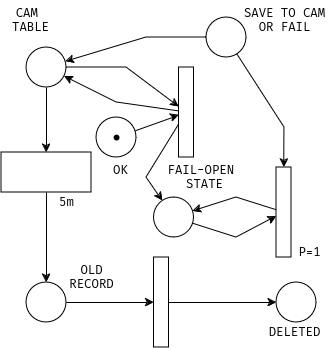

The diagram above was exported from draw.io. Its source (the exported page's mxGraphModel, read from the mxfile embedded in the PNG):
<mxGraphModel dx="789" dy="405" grid="1" gridSize="10" guides="1" tooltips="1" connect="1" arrows="0" fold="1" page="1" pageScale="1" pageWidth="827" pageHeight="1169" math="0" shadow="0">
  <root>
    <mxCell id="0" />
    <mxCell id="1" parent="0" />
    <mxCell id="0sNgB5W1Smp9vC3g5agu-124" value="" style="rounded=0;whiteSpace=wrap;html=1;" vertex="1" parent="1">
      <mxGeometry x="192.5" y="230" width="15" height="90" as="geometry" />
    </mxCell>
    <mxCell id="0sNgB5W1Smp9vC3g5agu-131" value="" style="group" vertex="1" connectable="0" parent="1">
      <mxGeometry x="110" y="280" width="40" height="40" as="geometry" />
    </mxCell>
    <mxCell id="0sNgB5W1Smp9vC3g5agu-132" value="" style="ellipse;whiteSpace=wrap;html=1;aspect=fixed;" vertex="1" parent="0sNgB5W1Smp9vC3g5agu-131">
      <mxGeometry width="40" height="40" as="geometry" />
    </mxCell>
    <mxCell id="0sNgB5W1Smp9vC3g5agu-133" value="" style="shape=waypoint;sketch=0;fillStyle=solid;size=6;pointerEvents=1;points=[];fillColor=none;resizable=0;rotatable=0;perimeter=centerPerimeter;snapToPoint=1;" vertex="1" parent="0sNgB5W1Smp9vC3g5agu-131">
      <mxGeometry x="10" y="10" width="20" height="20" as="geometry" />
    </mxCell>
    <mxCell id="0sNgB5W1Smp9vC3g5agu-134" value="" style="ellipse;whiteSpace=wrap;html=1;aspect=fixed;" vertex="1" parent="1">
      <mxGeometry x="40" y="210" width="40" height="40" as="geometry" />
    </mxCell>
    <mxCell id="0sNgB5W1Smp9vC3g5agu-135" value="" style="ellipse;whiteSpace=wrap;html=1;aspect=fixed;" vertex="1" parent="1">
      <mxGeometry x="220" y="180" width="40" height="40" as="geometry" />
    </mxCell>
    <mxCell id="0sNgB5W1Smp9vC3g5agu-136" value="" style="endArrow=classic;html=1;rounded=0;" edge="1" parent="1" source="0sNgB5W1Smp9vC3g5agu-134" target="0sNgB5W1Smp9vC3g5agu-124">
      <mxGeometry width="50" height="50" relative="1" as="geometry">
        <mxPoint x="80" y="240" as="sourcePoint" />
        <mxPoint x="130" y="190" as="targetPoint" />
        <Array as="points">
          <mxPoint x="140" y="230" />
        </Array>
      </mxGeometry>
    </mxCell>
    <mxCell id="0sNgB5W1Smp9vC3g5agu-137" value="" style="endArrow=classic;html=1;rounded=0;" edge="1" parent="1" source="0sNgB5W1Smp9vC3g5agu-124" target="0sNgB5W1Smp9vC3g5agu-134">
      <mxGeometry width="50" height="50" relative="1" as="geometry">
        <mxPoint x="89" y="247" as="sourcePoint" />
        <mxPoint x="163" y="272" as="targetPoint" />
        <Array as="points">
          <mxPoint x="130" y="265" />
        </Array>
      </mxGeometry>
    </mxCell>
    <mxCell id="0sNgB5W1Smp9vC3g5agu-138" value="" style="endArrow=classic;html=1;rounded=0;" edge="1" parent="1" source="0sNgB5W1Smp9vC3g5agu-132" target="0sNgB5W1Smp9vC3g5agu-124">
      <mxGeometry width="50" height="50" relative="1" as="geometry">
        <mxPoint x="80" y="240" as="sourcePoint" />
        <mxPoint x="130" y="190" as="targetPoint" />
      </mxGeometry>
    </mxCell>
    <mxCell id="0sNgB5W1Smp9vC3g5agu-139" value="" style="ellipse;whiteSpace=wrap;html=1;aspect=fixed;" vertex="1" parent="1">
      <mxGeometry x="167.5" y="360" width="40" height="40" as="geometry" />
    </mxCell>
    <mxCell id="0sNgB5W1Smp9vC3g5agu-140" value="" style="endArrow=classic;html=1;rounded=0;" edge="1" parent="1" source="0sNgB5W1Smp9vC3g5agu-124" target="0sNgB5W1Smp9vC3g5agu-139">
      <mxGeometry width="50" height="50" relative="1" as="geometry">
        <mxPoint x="88" y="312" as="sourcePoint" />
        <mxPoint x="163" y="278" as="targetPoint" />
        <Array as="points">
          <mxPoint x="160" y="340" />
        </Array>
      </mxGeometry>
    </mxCell>
    <mxCell id="0sNgB5W1Smp9vC3g5agu-141" value="" style="rounded=0;whiteSpace=wrap;html=1;" vertex="1" parent="1">
      <mxGeometry x="290" y="330" width="15" height="90" as="geometry" />
    </mxCell>
    <mxCell id="0sNgB5W1Smp9vC3g5agu-142" value="" style="endArrow=classic;html=1;rounded=0;" edge="1" parent="1" source="0sNgB5W1Smp9vC3g5agu-139" target="0sNgB5W1Smp9vC3g5agu-141">
      <mxGeometry width="50" height="50" relative="1" as="geometry">
        <mxPoint x="170" y="320" as="sourcePoint" />
        <mxPoint x="186" y="374" as="targetPoint" />
        <Array as="points">
          <mxPoint x="250" y="400" />
        </Array>
      </mxGeometry>
    </mxCell>
    <mxCell id="0sNgB5W1Smp9vC3g5agu-143" value="" style="endArrow=classic;html=1;rounded=0;" edge="1" parent="1" source="0sNgB5W1Smp9vC3g5agu-141" target="0sNgB5W1Smp9vC3g5agu-139">
      <mxGeometry width="50" height="50" relative="1" as="geometry">
        <mxPoint x="217" y="396" as="sourcePoint" />
        <mxPoint x="300" y="389" as="targetPoint" />
        <Array as="points">
          <mxPoint x="250" y="360" />
        </Array>
      </mxGeometry>
    </mxCell>
    <mxCell id="0sNgB5W1Smp9vC3g5agu-144" value="" style="endArrow=classic;html=1;rounded=0;" edge="1" parent="1" source="0sNgB5W1Smp9vC3g5agu-135" target="0sNgB5W1Smp9vC3g5agu-141">
      <mxGeometry width="50" height="50" relative="1" as="geometry">
        <mxPoint x="300" y="383" as="sourcePoint" />
        <mxPoint x="217" y="384" as="targetPoint" />
        <Array as="points">
          <mxPoint x="298" y="290" />
        </Array>
      </mxGeometry>
    </mxCell>
    <mxCell id="0sNgB5W1Smp9vC3g5agu-145" value="" style="endArrow=classic;html=1;rounded=0;" edge="1" parent="1" source="0sNgB5W1Smp9vC3g5agu-135" target="0sNgB5W1Smp9vC3g5agu-134">
      <mxGeometry width="50" height="50" relative="1" as="geometry">
        <mxPoint x="282" y="266" as="sourcePoint" />
        <mxPoint x="308" y="340" as="targetPoint" />
        <Array as="points">
          <mxPoint x="160" y="200" />
        </Array>
      </mxGeometry>
    </mxCell>
    <mxCell id="0sNgB5W1Smp9vC3g5agu-146" value="" style="rounded=0;whiteSpace=wrap;html=1;rotation=90;" vertex="1" parent="1">
      <mxGeometry x="40" y="290" width="40" height="90" as="geometry" />
    </mxCell>
    <mxCell id="0sNgB5W1Smp9vC3g5agu-147" value="" style="endArrow=classic;html=1;rounded=0;" edge="1" parent="1" source="0sNgB5W1Smp9vC3g5agu-134" target="0sNgB5W1Smp9vC3g5agu-146">
      <mxGeometry width="50" height="50" relative="1" as="geometry">
        <mxPoint x="90" y="240" as="sourcePoint" />
        <mxPoint x="190" y="269" as="targetPoint" />
        <Array as="points" />
      </mxGeometry>
    </mxCell>
    <mxCell id="0sNgB5W1Smp9vC3g5agu-148" value="" style="ellipse;whiteSpace=wrap;html=1;aspect=fixed;" vertex="1" parent="1">
      <mxGeometry x="40" y="445" width="40" height="40" as="geometry" />
    </mxCell>
    <mxCell id="0sNgB5W1Smp9vC3g5agu-149" value="" style="endArrow=classic;html=1;rounded=0;" edge="1" parent="1" source="0sNgB5W1Smp9vC3g5agu-146" target="0sNgB5W1Smp9vC3g5agu-148">
      <mxGeometry width="50" height="50" relative="1" as="geometry">
        <mxPoint x="70" y="260" as="sourcePoint" />
        <mxPoint x="70" y="325" as="targetPoint" />
        <Array as="points" />
      </mxGeometry>
    </mxCell>
    <mxCell id="0sNgB5W1Smp9vC3g5agu-150" value="" style="rounded=0;whiteSpace=wrap;html=1;" vertex="1" parent="1">
      <mxGeometry x="167.5" y="420" width="15" height="90" as="geometry" />
    </mxCell>
    <mxCell id="0sNgB5W1Smp9vC3g5agu-151" value="" style="endArrow=classic;html=1;rounded=0;" edge="1" parent="1" source="0sNgB5W1Smp9vC3g5agu-148" target="0sNgB5W1Smp9vC3g5agu-150">
      <mxGeometry width="50" height="50" relative="1" as="geometry">
        <mxPoint x="70" y="365" as="sourcePoint" />
        <mxPoint x="70" y="455" as="targetPoint" />
        <Array as="points" />
      </mxGeometry>
    </mxCell>
    <mxCell id="0sNgB5W1Smp9vC3g5agu-152" value="" style="ellipse;whiteSpace=wrap;html=1;aspect=fixed;" vertex="1" parent="1">
      <mxGeometry x="290" y="445" width="40" height="40" as="geometry" />
    </mxCell>
    <mxCell id="0sNgB5W1Smp9vC3g5agu-153" value="" style="endArrow=classic;html=1;rounded=0;" edge="1" parent="1" source="0sNgB5W1Smp9vC3g5agu-150" target="0sNgB5W1Smp9vC3g5agu-152">
      <mxGeometry width="50" height="50" relative="1" as="geometry">
        <mxPoint x="202" y="510" as="sourcePoint" />
        <mxPoint x="290" y="510" as="targetPoint" />
        <Array as="points" />
      </mxGeometry>
    </mxCell>
    <mxCell id="0sNgB5W1Smp9vC3g5agu-154" value="OK" style="text;html=1;align=center;verticalAlign=middle;resizable=0;points=[];autosize=1;strokeColor=none;fillColor=none;" vertex="1" parent="1">
      <mxGeometry x="114" y="318" width="40" height="30" as="geometry" />
    </mxCell>
    <mxCell id="0sNgB5W1Smp9vC3g5agu-155" value="&lt;div&gt;CAM&amp;nbsp;&lt;/div&gt;&lt;div&gt;TABLE&lt;/div&gt;" style="text;html=1;align=center;verticalAlign=middle;resizable=0;points=[];autosize=1;strokeColor=none;fillColor=none;" vertex="1" parent="1">
      <mxGeometry x="14" y="163" width="60" height="40" as="geometry" />
    </mxCell>
    <mxCell id="0sNgB5W1Smp9vC3g5agu-156" value="&lt;div&gt;SAVE TO CAM&lt;/div&gt;&lt;div&gt;OR FAIL&lt;/div&gt;" style="text;html=1;align=center;verticalAlign=middle;resizable=0;points=[];autosize=1;strokeColor=none;fillColor=none;" vertex="1" parent="1">
      <mxGeometry x="247.5" y="163" width="100" height="40" as="geometry" />
    </mxCell>
    <mxCell id="0sNgB5W1Smp9vC3g5agu-157" value="&lt;div&gt;FAIL-OPEN&amp;nbsp;&lt;/div&gt;&lt;div&gt;STATE&lt;/div&gt;" style="text;html=1;align=center;verticalAlign=middle;resizable=0;points=[];autosize=1;strokeColor=none;fillColor=none;" vertex="1" parent="1">
      <mxGeometry x="167.5" y="320" width="100" height="40" as="geometry" />
    </mxCell>
    <mxCell id="0sNgB5W1Smp9vC3g5agu-158" value="5m" style="text;html=1;align=center;verticalAlign=middle;resizable=0;points=[];autosize=1;strokeColor=none;fillColor=none;" vertex="1" parent="1">
      <mxGeometry x="60" y="350" width="40" height="30" as="geometry" />
    </mxCell>
    <mxCell id="0sNgB5W1Smp9vC3g5agu-159" value="&lt;div&gt;OLD&lt;/div&gt;&lt;div&gt;RECORD&lt;br&gt;&lt;/div&gt;" style="text;html=1;align=center;verticalAlign=middle;resizable=0;points=[];autosize=1;strokeColor=none;fillColor=none;" vertex="1" parent="1">
      <mxGeometry x="70" y="420" width="70" height="40" as="geometry" />
    </mxCell>
    <mxCell id="0sNgB5W1Smp9vC3g5agu-160" value="DELETED" style="text;html=1;align=center;verticalAlign=middle;resizable=0;points=[];autosize=1;strokeColor=none;fillColor=none;" vertex="1" parent="1">
      <mxGeometry x="267.5" y="480" width="80" height="30" as="geometry" />
    </mxCell>
    <mxCell id="0sNgB5W1Smp9vC3g5agu-162" value="P=1" style="text;html=1;align=center;verticalAlign=middle;resizable=0;points=[];autosize=1;strokeColor=none;fillColor=none;" vertex="1" parent="1">
      <mxGeometry x="297.5" y="400" width="50" height="30" as="geometry" />
    </mxCell>
  </root>
</mxGraphModel>